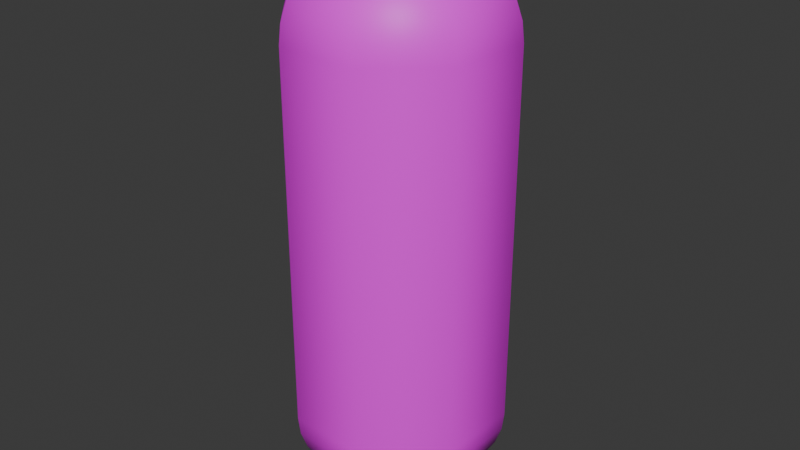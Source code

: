 # Source: sosig_grinch.blend  (saved by Blender 4.0.36; exported with 4.5.12 LTS)
import bpy
from mathutils import Matrix  # noqa: F401  (used for matrix-valued properties, if any)

bpy.ops.wm.read_factory_settings(use_empty=True)
scene = bpy.context.scene
scene.name = 'Scene'

# ---- collections
col_collection = bpy.data.collections.new('Collection'); scene.collection.children.link(col_collection)

# ---- images (referenced by path relative to the original .blend; pixels are not part of the script)
import os
ASSET_DIR = os.environ.get("B2B_ASSET_DIR", "")  # directory of the original .blend (textures are referenced by path, not embedded)
HERE = os.path.dirname(os.path.abspath(__file__))  # packed textures are extracted next to this script under _unpacked/

def load_image(name, relpath, width, height, colorspace="sRGB"):
    """Load a texture the original file referenced (path relative to the .blend, or extracted next to this script)."""
    p = next((c for c in (os.path.join(HERE, relpath), os.path.join(ASSET_DIR, relpath)) if relpath and os.path.exists(c)), "")
    if p:
        img = bpy.data.images.load(p, check_existing=True)
        img.name = name
    else:  # same state as the original file: an image datablock whose file is absent (Cycles renders it pink)
        img = bpy.data.images.new(name, width, height)
        img.source = "FILE"
        img.filepath = "//" + (relpath or name)
    img.colorspace_settings.name = colorspace
    return img
img_sosig_grinch_uv_color_png = load_image('sosig_grinch_uv_color.png', 'sosig_grinch_uv_color.png', 1024, 1024, 'sRGB')

# ---- materials (node trees are filled in below, after node groups)
mat_material = bpy.data.materials.new('Material')
mat_material.alpha_threshold = 0.0
mat_material.use_transparent_shadow = False
mat_material.roughness = 0.5
mat_material.line_color = (0.0, 0.0, 0.0, 1.0)

# ---- material node trees
mat_material.use_nodes = True; mat_material.node_tree.nodes.clear()
_N = mat_material.node_tree.nodes; _L = mat_material.node_tree.links
n0 = _N.new('ShaderNodeOutputMaterial'); n0.name = 'Material Output'; n0.location = (300, 300)
n1 = _N.new('ShaderNodeBsdfPrincipled'); n1.name = 'Principled BSDF'; n1.location = (10, 300)
n1.inputs[3].default_value = 1.45
n2 = _N.new('ShaderNodeTexImage'); n2.name = 'Image Texture'; n2.location = (-280, 280)
n2.image = img_sosig_grinch_uv_color_png
_L.new(n1.outputs[0], n0.inputs[0])
_L.new(n2.outputs[0], n1.inputs[0])
n0.is_active_output = True

# ---- world
world_world = bpy.data.worlds.new('World'); scene.world = world_world
world_world.use_nodes = True; world_world.node_tree.nodes.clear()
_N = world_world.node_tree.nodes; _L = world_world.node_tree.links
n0 = _N.new('ShaderNodeOutputWorld'); n0.name = 'World Output'; n0.location = (300, 300)
n1 = _N.new('ShaderNodeBackground'); n1.name = 'Background'; n1.location = (10, 300)
n1.inputs[0].default_value = (0.05088, 0.05088, 0.05088, 1.0)
_L.new(n1.outputs[0], n0.inputs[0])
n0.is_active_output = True
world_world.color = (0.05088, 0.05088, 0.05088)
world_world.use_sun_shadow = False
world_world.sun_shadow_jitter_overblur = 0.0

# ---- meshes
me_sphere_001 = bpy.data.meshes.new('Sphere.001')
me_sphere_001.from_pydata([(0.07837, -0.03754, 0.005939), (0.1537, -0.07364, 0.02815), (0.2232, -0.1069, 0.06421), (0.2841, -0.1361, 0.1127), (0.334, -0.16, 0.1719), (0.3711, -0.1778, 0.2393), (0.394, -0.1887, 0.3125), (0.4017, -0.1924, 0.3887), (0.08196, 0.02887, 0.005939), (0.1608, 0.05664, 0.02815), (0.2334, 0.08222, 0.06421), (0.2971, 0.1047, 0.1127), (0.3493, 0.1231, 0.1719), (0.3882, 0.1367, 0.2393), (0.4121, 0.1452, 0.3125), (0.4201, 0.148, 0.3887), (0.03754, 0.07837, 0.005939), (0.07364, 0.1537, 0.02815), (0.1069, 0.2232, 0.06421), (0.1361, 0.2841, 0.1127), (0.16, 0.334, 0.1719), (0.1778, 0.3711, 0.2393), (0.1887, 0.394, 0.3125), (0.1924, 0.4017, 0.3887), (-0.02887, 0.08196, 0.005939), (-0.05664, 0.1608, 0.02815), (-0.08222, 0.2334, 0.06421), (-0.1047, 0.2971, 0.1127), (-0.1231, 0.3493, 0.1719), (-0.1367, 0.3882, 0.2393), (-0.1452, 0.4121, 0.3125), (-0.148, 0.4201, 0.3887), (-0.07837, 0.03754, 0.005939), (-0.1537, 0.07364, 0.02815), (-0.2232, 0.1069, 0.06421), (-0.2841, 0.1361, 0.1127), (-0.334, 0.16, 0.1719), (-0.3711, 0.1778, 0.2393), (-0.394, 0.1887, 0.3125), (-0.4017, 0.1924, 0.3887), (-0.08196, -0.02887, 0.005939), (-0.1608, -0.05664, 0.02815), (-0.2334, -0.08222, 0.06421), (-0.2971, -0.1047, 0.1127), (-0.3493, -0.1231, 0.1719), (-0.3882, -0.1367, 0.2393), (-0.4121, -0.1452, 0.3125), (-0.4201, -0.148, 0.3887), (-0.03754, -0.07837, 0.005939), (-0.07364, -0.1537, 0.02815), (-0.1069, -0.2232, 0.06421), (-0.1361, -0.2841, 0.1127), (-0.16, -0.334, 0.1719), (-0.1778, -0.3711, 0.2393), (-0.1887, -0.394, 0.3125), (-0.1924, -0.4017, 0.3887), (-2.908e-08, 3.097e-08, -0.00156), (0.02887, -0.08196, 0.005939), (0.05664, -0.1608, 0.02815), (0.08222, -0.2334, 0.06421), (0.1047, -0.2971, 0.1127), (0.1231, -0.3493, 0.1719), (0.1367, -0.3882, 0.2393), (0.1452, -0.4121, 0.3125), (0.148, -0.4201, 0.3887), (0.03754, 0.07837, 2.308), (0.07364, 0.1537, 2.286), (0.1069, 0.2232, 2.25), (0.1361, 0.2841, 2.201), (0.16, 0.334, 2.142), (0.1778, 0.3711, 2.075), (0.1887, 0.394, 2.001), (0.1924, 0.4017, 1.925), (0.08196, 0.02887, 2.308), (0.1608, 0.05664, 2.286), (0.2334, 0.08222, 2.25), (0.2971, 0.1047, 2.201), (0.3493, 0.1231, 2.142), (0.3882, 0.1367, 2.075), (0.4121, 0.1452, 2.001), (0.4201, 0.148, 1.925), (0.07837, -0.03754, 2.308), (0.1537, -0.07364, 2.286), (0.2232, -0.1069, 2.25), (0.2841, -0.1361, 2.201), (0.334, -0.16, 2.142), (0.3711, -0.1778, 2.075), (0.394, -0.1887, 2.001), (0.4017, -0.1924, 1.925), (0.02887, -0.08196, 2.308), (0.05664, -0.1608, 2.286), (0.08222, -0.2334, 2.25), (0.1047, -0.2971, 2.201), (0.1231, -0.3493, 2.142), (0.1367, -0.3882, 2.075), (0.1452, -0.4121, 2.001), (0.148, -0.4201, 1.925), (-0.03754, -0.07837, 2.308), (-0.07364, -0.1537, 2.286), (-0.1069, -0.2232, 2.25), (-0.1361, -0.2841, 2.201), (-0.16, -0.334, 2.142), (-0.1778, -0.3711, 2.075), (-0.1887, -0.394, 2.001), (-0.1924, -0.4017, 1.925), (-0.08196, -0.02887, 2.308), (-0.1608, -0.05664, 2.286), (-0.2334, -0.08222, 2.25), (-0.2971, -0.1047, 2.201), (-0.3493, -0.1231, 2.142), (-0.3882, -0.1367, 2.075), (-0.4121, -0.1452, 2.001), (-0.4201, -0.148, 1.925), (-0.07837, 0.03754, 2.308), (-0.1537, 0.07364, 2.286), (-0.2232, 0.1069, 2.25), (-0.2841, 0.1361, 2.201), (-0.334, 0.16, 2.142), (-0.3711, 0.1778, 2.075), (-0.394, 0.1887, 2.001), (-0.4017, 0.1924, 1.925), (1.672e-07, -5.262e-07, 2.316), (-0.02887, 0.08196, 2.308), (-0.05664, 0.1608, 2.286), (-0.08222, 0.2334, 2.25), (-0.1047, 0.2971, 2.201), (-0.1231, 0.3493, 2.142), (-0.1367, 0.3882, 2.075), (-0.1452, 0.4121, 2.001), (-0.148, 0.4201, 1.925), (-0.148, 0.4201, 1.173), (-0.4017, 0.1924, 1.173), (-0.4201, -0.148, 1.173), (-0.1924, -0.4017, 1.173), (0.148, -0.4201, 1.173), (0.4017, -0.1924, 1.173), (0.4201, 0.148, 1.173), (0.1924, 0.4017, 1.173)], [], [(62, 61, 4, 5), (63, 62, 5, 6), (64, 63, 6, 7), (57, 56, 0), (58, 57, 0, 1), (59, 58, 1, 2), (60, 59, 2, 3), (61, 60, 3, 4), (4, 3, 11, 12), (5, 4, 12, 13), (6, 5, 13, 14), (7, 6, 14, 15), (0, 56, 8), (1, 0, 8, 9), (2, 1, 9, 10), (3, 2, 10, 11), (9, 8, 16, 17), (10, 9, 17, 18), (11, 10, 18, 19), (12, 11, 19, 20), (13, 12, 20, 21), (14, 13, 21, 22), (15, 14, 22, 23), (8, 56, 16), (21, 20, 28, 29), (22, 21, 29, 30), (23, 22, 30, 31), (16, 56, 24), (17, 16, 24, 25), (18, 17, 25, 26), (19, 18, 26, 27), (20, 19, 27, 28), (25, 24, 32, 33), (26, 25, 33, 34), (27, 26, 34, 35), (28, 27, 35, 36), (29, 28, 36, 37), (30, 29, 37, 38), (31, 30, 38, 39), (24, 56, 32), (37, 36, 44, 45), (38, 37, 45, 46), (39, 38, 46, 47), (32, 56, 40), (33, 32, 40, 41), (34, 33, 41, 42), (35, 34, 42, 43), (36, 35, 43, 44), (42, 41, 49, 50), (43, 42, 50, 51), (44, 43, 51, 52), (45, 44, 52, 53), (46, 45, 53, 54), (47, 46, 54, 55), (40, 56, 48), (41, 40, 48, 49), (54, 53, 62, 63), (55, 54, 63, 64), (48, 56, 57), (49, 48, 57, 58), (50, 49, 58, 59), (51, 50, 59, 60), (52, 51, 60, 61), (53, 52, 61, 62), (127, 126, 69, 70), (128, 127, 70, 71), (129, 128, 71, 72), (122, 121, 65), (123, 122, 65, 66), (124, 123, 66, 67), (125, 124, 67, 68), (126, 125, 68, 69), (69, 68, 76, 77), (70, 69, 77, 78), (71, 70, 78, 79), (72, 71, 79, 80), (65, 121, 73), (66, 65, 73, 74), (67, 66, 74, 75), (68, 67, 75, 76), (74, 73, 81, 82), (75, 74, 82, 83), (76, 75, 83, 84), (77, 76, 84, 85), (78, 77, 85, 86), (79, 78, 86, 87), (80, 79, 87, 88), (73, 121, 81), (86, 85, 93, 94), (87, 86, 94, 95), (88, 87, 95, 96), (81, 121, 89), (82, 81, 89, 90), (83, 82, 90, 91), (84, 83, 91, 92), (85, 84, 92, 93), (90, 89, 97, 98), (91, 90, 98, 99), (92, 91, 99, 100), (93, 92, 100, 101), (94, 93, 101, 102), (95, 94, 102, 103), (96, 95, 103, 104), (89, 121, 97), (102, 101, 109, 110), (103, 102, 110, 111), (104, 103, 111, 112), (97, 121, 105), (98, 97, 105, 106), (99, 98, 106, 107), (100, 99, 107, 108), (101, 100, 108, 109), (107, 106, 114, 115), (108, 107, 115, 116), (109, 108, 116, 117), (110, 109, 117, 118), (111, 110, 118, 119), (112, 111, 119, 120), (105, 121, 113), (106, 105, 113, 114), (119, 118, 127, 128), (120, 119, 128, 129), (113, 121, 122), (114, 113, 122, 123), (115, 114, 123, 124), (116, 115, 124, 125), (117, 116, 125, 126), (118, 117, 126, 127), (135, 134, 64, 7), (134, 133, 55, 64), (133, 132, 47, 55), (132, 131, 39, 47), (131, 130, 31, 39), (130, 137, 23, 31), (137, 136, 15, 23), (136, 135, 7, 15), (88, 96, 134, 135), (96, 104, 133, 134), (104, 112, 132, 133), (112, 120, 131, 132), (120, 129, 130, 131), (129, 72, 137, 130), (72, 80, 136, 137), (80, 88, 135, 136)])
me_sphere_001.polygons.foreach_set('use_smooth', [True] * 144)
_uv = me_sphere_001.uv_layers.new(name='UVMap')
_uv.uv.foreach_set('vector', [0.1392, 0.5025, 0.1365, 0.4892, 0.171, 0.4892, 0.1776, 0.5025, 0.1409, 0.5169, 0.1392, 0.5025, 0.1776, 0.5025, 0.1816, 0.5169, 0.1414, 0.5319, 0.1409, 0.5169, 0.1816, 0.5169, 0.183, 0.5319, 0.1041, 0.9438, 0.09022, 0.938, 0.1041, 0.9323, 0.1176, 0.9495, 0.1041, 0.9438, 0.1041, 0.9323, 0.1176, 0.927, 0.1302, 0.9548, 0.1176, 0.9495, 0.1176, 0.927, 0.1302, 0.9222, 0.1413, 0.9597, 0.1302, 0.9548, 0.1302, 0.9222, 0.1413, 0.9181, 0.1507, 0.9638, 0.1413, 0.9597, 0.1413, 0.9181, 0.1507, 0.9149, 0.3299, 0.4892, 0.3336, 0.4775, 0.3752, 0.4775, 0.3788, 0.4892, 0.3272, 0.5025, 0.3299, 0.4892, 0.3788, 0.4892, 0.3816, 0.5025, 0.3256, 0.5169, 0.3272, 0.5025, 0.3816, 0.5025, 0.3832, 0.5169, 0.325, 0.5319, 0.3256, 0.5169, 0.3832, 0.5169, 0.3838, 0.5319, 0.1041, 0.9323, 0.09022, 0.938, 0.09601, 0.9242, 0.1176, 0.927, 0.1041, 0.9323, 0.09601, 0.9242, 0.1017, 0.9111, 0.1302, 0.9222, 0.1176, 0.927, 0.1017, 0.9111, 0.1071, 0.8991, 0.1413, 0.9181, 0.1302, 0.9222, 0.1071, 0.8991, 0.112, 0.8888, 0.1017, 0.9111, 0.09601, 0.9242, 0.08455, 0.9242, 0.07923, 0.9111, 0.1071, 0.8991, 0.1017, 0.9111, 0.07923, 0.9111, 0.07445, 0.8992, 0.112, 0.8888, 0.1071, 0.8991, 0.07445, 0.8992, 0.07041, 0.8889, 0.4325, 0.503, 0.4398, 0.4898, 0.4699, 0.4942, 0.468, 0.5081, 0.4276, 0.5172, 0.4325, 0.503, 0.468, 0.5081, 0.4671, 0.5229, 0.4254, 0.5319, 0.4276, 0.5172, 0.4671, 0.5229, 0.4672, 0.538, 0.3838, 0.5319, 0.3832, 0.5169, 0.424, 0.5169, 0.4254, 0.5319, 0.09601, 0.9242, 0.09022, 0.938, 0.08455, 0.9242, 0.4671, 0.5229, 0.468, 0.5081, 0.5165, 0.5021, 0.521, 0.5163, 0.4672, 0.538, 0.4671, 0.5229, 0.521, 0.5163, 0.5245, 0.5309, 0.4685, 0.5527, 0.4672, 0.538, 0.5245, 0.5309, 0.5268, 0.5455, 0.08455, 0.9242, 0.09022, 0.938, 0.07644, 0.9324, 0.07923, 0.9111, 0.08455, 0.9242, 0.07644, 0.9324, 0.06333, 0.9271, 0.07445, 0.8992, 0.07923, 0.9111, 0.06333, 0.9271, 0.05137, 0.9223, 0.4699, 0.4942, 0.4729, 0.4816, 0.5053, 0.4776, 0.5112, 0.4891, 0.468, 0.5081, 0.4699, 0.4942, 0.5112, 0.4891, 0.5165, 0.5021, 0.06333, 0.9271, 0.07644, 0.9324, 0.07644, 0.9438, 0.06333, 0.9496, 0.05137, 0.9223, 0.06333, 0.9271, 0.06333, 0.9496, 0.05137, 0.955, 0.04103, 0.9183, 0.05137, 0.9223, 0.05137, 0.955, 0.04103, 0.9598, 0.5165, 0.5021, 0.5112, 0.4891, 0.5394, 0.4775, 0.5497, 0.4886, 0.521, 0.5163, 0.5165, 0.5021, 0.5497, 0.4886, 0.5578, 0.5012, 0.5245, 0.5309, 0.521, 0.5163, 0.5578, 0.5012, 0.5636, 0.5149, 0.183, 0.5319, 0.1844, 0.5169, 0.2252, 0.5169, 0.2246, 0.5319, 0.07644, 0.9324, 0.09022, 0.938, 0.07644, 0.9438, 0.2268, 0.5025, 0.2296, 0.4892, 0.2785, 0.4892, 0.2812, 0.5025, 0.2252, 0.5169, 0.2268, 0.5025, 0.2812, 0.5025, 0.2828, 0.5169, 0.2246, 0.5319, 0.2252, 0.5169, 0.2828, 0.5169, 0.2834, 0.5319, 0.07644, 0.9438, 0.09022, 0.938, 0.08455, 0.9519, 0.06333, 0.9496, 0.07644, 0.9438, 0.08455, 0.9519, 0.07923, 0.9654, 0.05137, 0.955, 0.06333, 0.9496, 0.07923, 0.9654, 0.07445, 0.978, 0.04103, 0.9598, 0.05137, 0.955, 0.07445, 0.978, 0.07041, 0.9892, 0.2296, 0.4892, 0.2332, 0.4775, 0.2748, 0.4775, 0.2785, 0.4892, 0.07445, 0.978, 0.07923, 0.9654, 0.1017, 0.9654, 0.1071, 0.9779, 0.07041, 0.9892, 0.07445, 0.978, 0.1071, 0.9779, 0.112, 0.9891, 0.06726, 0.9985, 0.07041, 0.9892, 0.112, 0.9891, 0.1161, 0.9984, 0.2812, 0.5025, 0.2785, 0.4892, 0.313, 0.4892, 0.3196, 0.5025, 0.0424, 0.5169, 0.04644, 0.5025, 0.08486, 0.5025, 0.08318, 0.5169, 0.04103, 0.5319, 0.0424, 0.5169, 0.08318, 0.5169, 0.08262, 0.5319, 0.08455, 0.9519, 0.09022, 0.938, 0.09601, 0.9519, 0.07923, 0.9654, 0.08455, 0.9519, 0.09601, 0.9519, 0.1017, 0.9654, 0.08318, 0.5169, 0.08486, 0.5025, 0.1392, 0.5025, 0.1409, 0.5169, 0.08262, 0.5319, 0.08318, 0.5169, 0.1409, 0.5169, 0.1414, 0.5319, 0.09601, 0.9519, 0.09022, 0.938, 0.1041, 0.9438, 0.1017, 0.9654, 0.09601, 0.9519, 0.1041, 0.9438, 0.1176, 0.9495, 0.1071, 0.9779, 0.1017, 0.9654, 0.1176, 0.9495, 0.1302, 0.9548, 0.112, 0.9891, 0.1071, 0.9779, 0.1302, 0.9548, 0.1413, 0.9597, 0.08757, 0.4892, 0.09123, 0.4775, 0.1328, 0.4775, 0.1365, 0.4892, 0.08486, 0.5025, 0.08757, 0.4892, 0.1365, 0.4892, 0.1392, 0.5025, 0.5635, 0.8614, 0.5621, 0.8727, 0.5136, 0.8787, 0.5096, 0.8681, 0.5636, 0.8485, 0.5635, 0.8614, 0.5096, 0.8681, 0.5063, 0.8556, 0.5624, 0.8345, 0.5636, 0.8485, 0.5063, 0.8556, 0.5041, 0.8417, 0.4725, 0.9319, 0.4864, 0.9377, 0.4725, 0.9434, 0.4589, 0.9264, 0.4725, 0.9319, 0.4725, 0.9434, 0.4589, 0.9489, 0.4462, 0.9213, 0.4589, 0.9264, 0.4589, 0.9489, 0.4462, 0.954, 0.4349, 0.9169, 0.4462, 0.9213, 0.4462, 0.954, 0.4349, 0.9585, 0.4254, 0.9132, 0.4349, 0.9169, 0.4349, 0.9585, 0.4254, 0.9621, 0.4254, 0.9621, 0.4349, 0.9585, 0.4643, 0.9879, 0.4599, 0.9967, 0.42, 0.8639, 0.4134, 0.8771, 0.3788, 0.8771, 0.3816, 0.8639, 0.424, 0.8494, 0.42, 0.8639, 0.3816, 0.8639, 0.3832, 0.8494, 0.4254, 0.8345, 0.424, 0.8494, 0.3832, 0.8494, 0.3838, 0.8345, 0.4725, 0.9434, 0.4864, 0.9377, 0.4806, 0.9515, 0.4589, 0.9489, 0.4725, 0.9434, 0.4806, 0.9515, 0.4748, 0.9649, 0.4462, 0.954, 0.4589, 0.9489, 0.4748, 0.9649, 0.4693, 0.9771, 0.4349, 0.9585, 0.4462, 0.954, 0.4693, 0.9771, 0.4643, 0.9879, 0.4748, 0.9649, 0.4806, 0.9515, 0.492, 0.9515, 0.4973, 0.9649, 0.4693, 0.9771, 0.4748, 0.9649, 0.4973, 0.9649, 0.5019, 0.9771, 0.4643, 0.9879, 0.4693, 0.9771, 0.5019, 0.9771, 0.5058, 0.9879, 0.3788, 0.8771, 0.3752, 0.8888, 0.3336, 0.8888, 0.3299, 0.8771, 0.3816, 0.8639, 0.3788, 0.8771, 0.3299, 0.8771, 0.3272, 0.8639, 0.3832, 0.8494, 0.3816, 0.8639, 0.3272, 0.8639, 0.3256, 0.8494, 0.3838, 0.8345, 0.3832, 0.8494, 0.3256, 0.8494, 0.325, 0.8345, 0.4806, 0.9515, 0.4864, 0.9377, 0.492, 0.9515, 0.1776, 0.8639, 0.171, 0.8771, 0.1365, 0.8771, 0.1392, 0.8639, 0.1816, 0.8494, 0.1776, 0.8639, 0.1392, 0.8639, 0.1409, 0.8494, 0.183, 0.8345, 0.1816, 0.8494, 0.1409, 0.8494, 0.1414, 0.8345, 0.492, 0.9515, 0.4864, 0.9377, 0.5001, 0.9434, 0.4973, 0.9649, 0.492, 0.9515, 0.5001, 0.9434, 0.5131, 0.9489, 0.5019, 0.9771, 0.4973, 0.9649, 0.5131, 0.9489, 0.525, 0.954, 0.5058, 0.9879, 0.5019, 0.9771, 0.525, 0.954, 0.5351, 0.9585, 0.5087, 0.9967, 0.5058, 0.9879, 0.5351, 0.9585, 0.5432, 0.9621, 0.5131, 0.9489, 0.5001, 0.9434, 0.5001, 0.9319, 0.5131, 0.9264, 0.525, 0.954, 0.5131, 0.9489, 0.5131, 0.9264, 0.525, 0.9213, 0.5351, 0.9585, 0.525, 0.954, 0.525, 0.9213, 0.5351, 0.9169, 0.1365, 0.8771, 0.1328, 0.8888, 0.09123, 0.8888, 0.08757, 0.8771, 0.1392, 0.8639, 0.1365, 0.8771, 0.08757, 0.8771, 0.08486, 0.8639, 0.1409, 0.8494, 0.1392, 0.8639, 0.08486, 0.8639, 0.08318, 0.8494, 0.1414, 0.8345, 0.1409, 0.8494, 0.08318, 0.8494, 0.08262, 0.8345, 0.5001, 0.9434, 0.4864, 0.9377, 0.5001, 0.9319, 0.3196, 0.8639, 0.313, 0.8771, 0.2785, 0.8771, 0.2812, 0.8639, 0.3236, 0.8494, 0.3196, 0.8639, 0.2812, 0.8639, 0.2828, 0.8494, 0.08262, 0.8345, 0.08318, 0.8494, 0.0424, 0.8494, 0.04103, 0.8345, 0.5001, 0.9319, 0.4864, 0.9377, 0.492, 0.9238, 0.5131, 0.9264, 0.5001, 0.9319, 0.492, 0.9238, 0.4973, 0.9105, 0.525, 0.9213, 0.5131, 0.9264, 0.4973, 0.9105, 0.5019, 0.8982, 0.5351, 0.9169, 0.525, 0.9213, 0.5019, 0.8982, 0.5058, 0.8875, 0.5432, 0.9132, 0.5351, 0.9169, 0.5058, 0.8875, 0.5087, 0.8787, 0.5019, 0.8982, 0.4973, 0.9105, 0.4748, 0.9105, 0.4693, 0.8982, 0.5058, 0.8875, 0.5019, 0.8982, 0.4693, 0.8982, 0.4643, 0.8875, 0.2785, 0.8771, 0.2748, 0.8888, 0.2332, 0.8888, 0.2296, 0.8771, 0.2812, 0.8639, 0.2785, 0.8771, 0.2296, 0.8771, 0.2268, 0.8639, 0.2828, 0.8494, 0.2812, 0.8639, 0.2268, 0.8639, 0.2252, 0.8494, 0.2834, 0.8345, 0.2828, 0.8494, 0.2252, 0.8494, 0.2246, 0.8345, 0.492, 0.9238, 0.4864, 0.9377, 0.4806, 0.9238, 0.4973, 0.9105, 0.492, 0.9238, 0.4806, 0.9238, 0.4748, 0.9105, 0.2252, 0.8494, 0.2268, 0.8639, 0.1884, 0.8639, 0.1844, 0.8494, 0.2246, 0.8345, 0.2252, 0.8494, 0.1844, 0.8494, 0.183, 0.8345, 0.4806, 0.9238, 0.4864, 0.9377, 0.4725, 0.9319, 0.4748, 0.9105, 0.4806, 0.9238, 0.4725, 0.9319, 0.4589, 0.9264, 0.4693, 0.8982, 0.4748, 0.9105, 0.4589, 0.9264, 0.4462, 0.9213, 0.4643, 0.8875, 0.4693, 0.8982, 0.4462, 0.9213, 0.4349, 0.9169, 0.4599, 0.8787, 0.4643, 0.8875, 0.4349, 0.9169, 0.4254, 0.9132, 0.2268, 0.8639, 0.2296, 0.8771, 0.195, 0.8771, 0.1884, 0.8639, 0.179, 0.7222, 0.1322, 0.7222, 0.1322, 0.5993, 0.179, 0.5993, 0.1322, 0.7222, 0.09909, 0.7222, 0.09909, 0.5993, 0.1322, 0.5993, 0.09909, 0.7222, 0.05228, 0.7222, 0.05228, 0.5993, 0.09909, 0.5993, 0.2834, 0.6863, 0.2246, 0.6863, 0.2246, 0.5319, 0.2834, 0.5319, 0.2246, 0.6863, 0.183, 0.6863, 0.183, 0.5319, 0.2246, 0.5319, 0.545, 0.693, 0.4866, 0.7002, 0.4685, 0.5527, 0.5268, 0.5455, 0.4254, 0.6863, 0.3838, 0.6863, 0.3838, 0.5319, 0.4254, 0.5319, 0.3838, 0.6863, 0.325, 0.6863, 0.325, 0.5319, 0.3838, 0.5319, 0.179, 0.8401, 0.1322, 0.8401, 0.1322, 0.7222, 0.179, 0.7222, 0.1322, 0.8401, 0.09909, 0.8401, 0.09909, 0.7222, 0.1322, 0.7222, 0.09909, 0.8401, 0.05228, 0.8401, 0.05228, 0.7222, 0.09909, 0.7222, 0.2834, 0.8345, 0.2246, 0.8345, 0.2246, 0.6863, 0.2834, 0.6863, 0.2246, 0.8345, 0.183, 0.8345, 0.183, 0.6863, 0.2246, 0.6863, 0.5624, 0.8345, 0.5041, 0.8417, 0.4866, 0.7002, 0.545, 0.693, 0.4254, 0.8345, 0.3838, 0.8345, 0.3838, 0.6863, 0.4254, 0.6863, 0.3838, 0.8345, 0.325, 0.8345, 0.325, 0.6863, 0.3838, 0.6863])
me_sphere_001.materials.append(mat_material)
me_sphere_001.update()

# ---- objects
ob_model = bpy.data.objects.new('Model', me_sphere_001)
ob_grinch = bpy.data.objects.new('Grinch', None)

# ---- transforms, parenting, visibility, modifiers, constraints
ob_model.parent = ob_grinch
ob_model.location = (0.0, 0.0, 0.0)
ob_grinch.location = (0.0, 0.0, 0.01488)

# ---- collection membership
col_collection.objects.link(ob_model)
col_collection.objects.link(ob_grinch)

# ---- scene / render settings (as saved in the file)
scene.frame_start = 1; scene.frame_end = 250; scene.frame_set(1)
scene.render.engine = 'BLENDER_EEVEE_NEXT'
scene.cycles.sampling_pattern = 'TABULATED_SOBOL'
bpy.context.view_layer.update()

# ---- added for rendering (the .blend has no active camera and no usable light): camera, sun
cam_auto = bpy.data.cameras.new('AutoCamera')
cam_auto.lens = 50.0
cam_auto.sensor_width = 36.0
cam_auto.clip_end = 1000.0
ob_auto_camera = bpy.data.objects.new('AutoCamera', cam_auto)
scene.collection.objects.link(ob_auto_camera)
ob_auto_camera.location = (2.40933, -2.8912, 3.09935)
ob_auto_camera.rotation_euler = (1.09748, -7.21219e-08, 0.694738)
scene.camera = ob_auto_camera
light_auto_sun = bpy.data.lights.new('AutoSun', 'SUN')
light_auto_sun.energy = 3.0
light_auto_sun.angle = 0.0523599
ob_auto_sun = bpy.data.objects.new('AutoSun', light_auto_sun)
scene.collection.objects.link(ob_auto_sun)
ob_auto_sun.rotation_euler = (0.872665, 0.174533, 0.523599)
bpy.context.view_layer.update()
